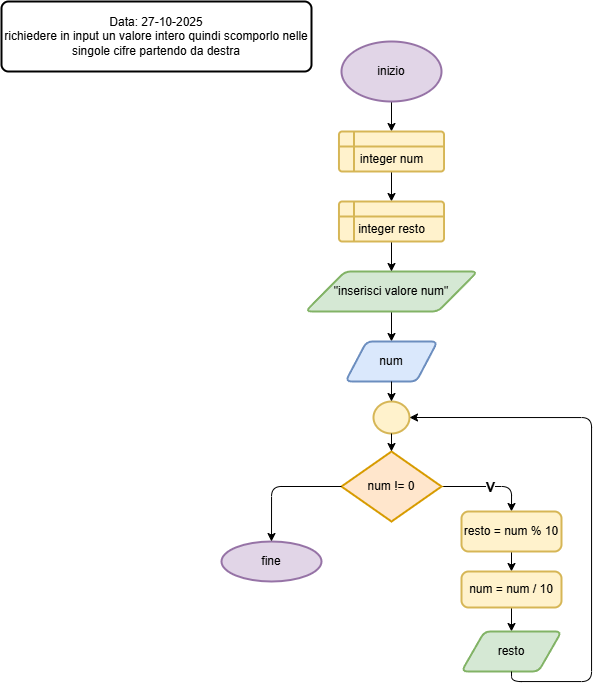

The diagram above was exported from draw.io. Its source (the exported page's mxGraphModel, read from the mxfile embedded in the PNG):
<mxGraphModel dx="925" dy="627" grid="1" gridSize="10" guides="1" tooltips="1" connect="1" arrows="1" fold="1" page="1" pageScale="1" pageWidth="827" pageHeight="1169" math="0" shadow="0">
  <root>
    <mxCell id="0" />
    <mxCell id="1" parent="0" />
    <mxCell id="2" value="Data: 27-10-2025&lt;div&gt;richiedere in input un valore intero quindi scomporlo nelle singole cifre partendo da destra&lt;/div&gt;" style="rounded=1;whiteSpace=wrap;html=1;absoluteArcSize=1;arcSize=14;strokeWidth=2;" vertex="1" parent="1">
      <mxGeometry x="10" y="10" width="310" height="70" as="geometry" />
    </mxCell>
    <mxCell id="5" style="edgeStyle=none;html=1;exitX=0.5;exitY=1;exitDx=0;exitDy=0;exitPerimeter=0;entryX=0.5;entryY=0;entryDx=0;entryDy=0;" edge="1" parent="1" source="3" target="4">
      <mxGeometry relative="1" as="geometry" />
    </mxCell>
    <mxCell id="3" value="inizio" style="strokeWidth=2;html=1;shape=mxgraph.flowchart.start_1;whiteSpace=wrap;fillColor=#e1d5e7;strokeColor=#9673a6;" vertex="1" parent="1">
      <mxGeometry x="350" y="50" width="100" height="60" as="geometry" />
    </mxCell>
    <mxCell id="32" style="edgeStyle=none;html=1;exitX=0.5;exitY=1;exitDx=0;exitDy=0;entryX=0.5;entryY=0;entryDx=0;entryDy=0;" edge="1" parent="1" source="4" target="26">
      <mxGeometry relative="1" as="geometry" />
    </mxCell>
    <mxCell id="4" value="&lt;div&gt;&lt;br&gt;&lt;/div&gt;integer num" style="shape=internalStorage;whiteSpace=wrap;html=1;dx=15;dy=15;rounded=1;arcSize=8;strokeWidth=2;fillColor=#fff2cc;strokeColor=#d6b656;" vertex="1" parent="1">
      <mxGeometry x="347.5" y="140" width="105" height="40" as="geometry" />
    </mxCell>
    <mxCell id="9" style="edgeStyle=none;html=1;exitX=0.5;exitY=1;exitDx=0;exitDy=0;entryX=0.5;entryY=0;entryDx=0;entryDy=0;" edge="1" parent="1" source="6" target="8">
      <mxGeometry relative="1" as="geometry" />
    </mxCell>
    <mxCell id="6" value="&quot;inserisci valore num&quot;" style="shape=parallelogram;html=1;strokeWidth=2;perimeter=parallelogramPerimeter;whiteSpace=wrap;rounded=1;arcSize=12;size=0.23;fillColor=#d5e8d4;strokeColor=#82b366;" vertex="1" parent="1">
      <mxGeometry x="314" y="280" width="172" height="40" as="geometry" />
    </mxCell>
    <mxCell id="8" value="num" style="shape=parallelogram;html=1;strokeWidth=2;perimeter=parallelogramPerimeter;whiteSpace=wrap;rounded=1;arcSize=12;size=0.23;fillColor=#dae8fc;strokeColor=#6c8ebf;" vertex="1" parent="1">
      <mxGeometry x="354" y="350" width="92" height="40" as="geometry" />
    </mxCell>
    <mxCell id="15" style="edgeStyle=orthogonalEdgeStyle;html=1;exitX=1;exitY=0.5;exitDx=0;exitDy=0;exitPerimeter=0;entryX=0.5;entryY=0;entryDx=0;entryDy=0;" edge="1" parent="1" source="12" target="14">
      <mxGeometry relative="1" as="geometry" />
    </mxCell>
    <mxCell id="34" value="&lt;b&gt;&lt;font style=&quot;font-size: 14px;&quot;&gt;V&lt;/font&gt;&lt;/b&gt;" style="edgeLabel;html=1;align=center;verticalAlign=middle;resizable=0;points=[];" vertex="1" connectable="0" parent="15">
      <mxGeometry x="0.0289" relative="1" as="geometry">
        <mxPoint x="-1" as="offset" />
      </mxGeometry>
    </mxCell>
    <mxCell id="12" value="num != 0" style="strokeWidth=2;html=1;shape=mxgraph.flowchart.decision;whiteSpace=wrap;fillColor=#ffe6cc;strokeColor=#d79b00;" vertex="1" parent="1">
      <mxGeometry x="350" y="460" width="100" height="70" as="geometry" />
    </mxCell>
    <mxCell id="17" style="edgeStyle=none;html=1;exitX=0.5;exitY=1;exitDx=0;exitDy=0;entryX=0.5;entryY=0;entryDx=0;entryDy=0;" edge="1" parent="1" source="14" target="16">
      <mxGeometry relative="1" as="geometry" />
    </mxCell>
    <mxCell id="14" value="resto = num % 10" style="rounded=1;whiteSpace=wrap;html=1;absoluteArcSize=1;arcSize=14;strokeWidth=2;fillColor=#fff2cc;strokeColor=#d6b656;" vertex="1" parent="1">
      <mxGeometry x="470" y="520" width="100" height="40" as="geometry" />
    </mxCell>
    <mxCell id="28" style="edgeStyle=none;html=1;exitX=0.5;exitY=1;exitDx=0;exitDy=0;entryX=0.5;entryY=0;entryDx=0;entryDy=0;" edge="1" parent="1" source="16" target="27">
      <mxGeometry relative="1" as="geometry" />
    </mxCell>
    <mxCell id="16" value="num = num / 10" style="rounded=1;whiteSpace=wrap;html=1;absoluteArcSize=1;arcSize=14;strokeWidth=2;fillColor=#fff2cc;strokeColor=#d6b656;" vertex="1" parent="1">
      <mxGeometry x="470" y="580" width="100" height="36" as="geometry" />
    </mxCell>
    <mxCell id="20" value="" style="strokeWidth=2;html=1;shape=mxgraph.flowchart.start_2;whiteSpace=wrap;fillColor=#fff2cc;strokeColor=#d6b656;" vertex="1" parent="1">
      <mxGeometry x="382" y="410" width="36" height="32" as="geometry" />
    </mxCell>
    <mxCell id="21" style="edgeStyle=none;html=1;exitX=0.5;exitY=1;exitDx=0;exitDy=0;entryX=0.5;entryY=0;entryDx=0;entryDy=0;entryPerimeter=0;" edge="1" parent="1" source="8" target="20">
      <mxGeometry relative="1" as="geometry" />
    </mxCell>
    <mxCell id="22" style="edgeStyle=none;html=1;exitX=0.5;exitY=1;exitDx=0;exitDy=0;exitPerimeter=0;entryX=0.5;entryY=0;entryDx=0;entryDy=0;entryPerimeter=0;" edge="1" parent="1" source="20" target="12">
      <mxGeometry relative="1" as="geometry" />
    </mxCell>
    <mxCell id="33" style="edgeStyle=none;html=1;exitX=0.5;exitY=1;exitDx=0;exitDy=0;entryX=0.5;entryY=0;entryDx=0;entryDy=0;" edge="1" parent="1" source="26" target="6">
      <mxGeometry relative="1" as="geometry" />
    </mxCell>
    <mxCell id="26" value="&lt;div&gt;&lt;br&gt;&lt;/div&gt;integer resto" style="shape=internalStorage;whiteSpace=wrap;html=1;dx=15;dy=15;rounded=1;arcSize=8;strokeWidth=2;fillColor=#fff2cc;strokeColor=#d6b656;" vertex="1" parent="1">
      <mxGeometry x="347.5" y="210" width="105" height="40" as="geometry" />
    </mxCell>
    <mxCell id="27" value="resto" style="shape=parallelogram;html=1;strokeWidth=2;perimeter=parallelogramPerimeter;whiteSpace=wrap;rounded=1;arcSize=12;size=0.23;fillColor=#d5e8d4;strokeColor=#82b366;" vertex="1" parent="1">
      <mxGeometry x="470" y="640" width="100" height="40" as="geometry" />
    </mxCell>
    <mxCell id="29" style="edgeStyle=orthogonalEdgeStyle;html=1;exitX=0.5;exitY=1;exitDx=0;exitDy=0;entryX=1;entryY=0.5;entryDx=0;entryDy=0;entryPerimeter=0;" edge="1" parent="1" source="27" target="20">
      <mxGeometry relative="1" as="geometry">
        <Array as="points">
          <mxPoint x="520" y="690" />
          <mxPoint x="600" y="690" />
          <mxPoint x="600" y="426" />
        </Array>
      </mxGeometry>
    </mxCell>
    <mxCell id="30" value="fine" style="strokeWidth=2;html=1;shape=mxgraph.flowchart.start_1;whiteSpace=wrap;fillColor=#e1d5e7;strokeColor=#9673a6;" vertex="1" parent="1">
      <mxGeometry x="230" y="550" width="100" height="40" as="geometry" />
    </mxCell>
    <mxCell id="31" style="edgeStyle=orthogonalEdgeStyle;html=1;exitX=0;exitY=0.5;exitDx=0;exitDy=0;exitPerimeter=0;entryX=0.5;entryY=0;entryDx=0;entryDy=0;entryPerimeter=0;" edge="1" parent="1" source="12" target="30">
      <mxGeometry relative="1" as="geometry" />
    </mxCell>
  </root>
</mxGraphModel>